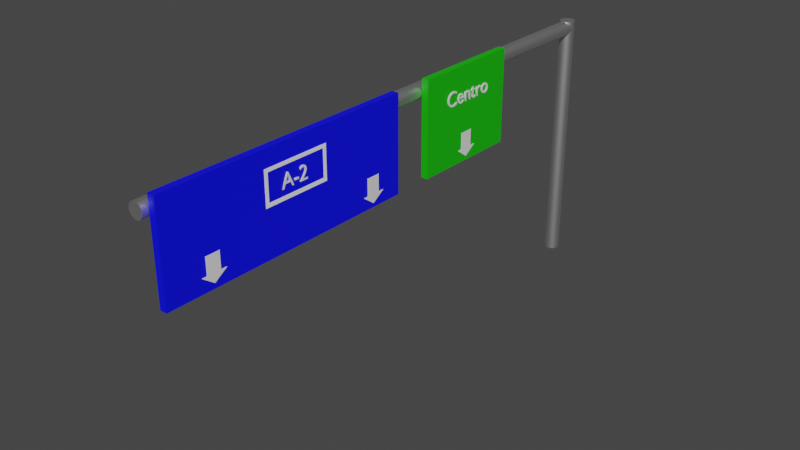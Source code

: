 # Source: CentroExitOnAutov_a2.blend  (saved by Blender 2.81.16; exported with 4.5.12 LTS)
import bpy
from mathutils import Matrix  # noqa: F401  (used for matrix-valued properties, if any)

bpy.ops.wm.read_factory_settings(use_empty=True)
scene = bpy.context.scene
scene.name = 'Scene'

# ---- collections
col_collection = bpy.data.collections.new('Collection'); scene.collection.children.link(col_collection)

# ---- materials (node trees are filled in below, after node groups)
mat_metallic = bpy.data.materials.new('Metallic')
mat_metallic.use_transparent_shadow = False
mat_bg = bpy.data.materials.new('BG')
mat_bg.use_transparent_shadow = False
mat_bg_001 = bpy.data.materials.new('BG.001')
mat_bg_001.use_transparent_shadow = False
mat_material_002 = bpy.data.materials.new('Material.002')
mat_material_002.use_transparent_shadow = False

# ---- material node trees
mat_metallic.use_nodes = True; mat_metallic.node_tree.nodes.clear()
_N = mat_metallic.node_tree.nodes; _L = mat_metallic.node_tree.links
n0 = _N.new('ShaderNodeOutputMaterial'); n0.name = 'Material Output'; n0.location = (300, 300)
n1 = _N.new('ShaderNodeBsdfPrincipled'); n1.name = 'Principled BSDF'; n1.location = (10, 300)
n1.distribution = 'GGX'
n1.subsurface_method = 'BURLEY'
n1.inputs[1].default_value = 1.0
n1.inputs[3].default_value = 1.45
n1.inputs[27].default_value = (0.0, 0.0, 0.0, 1.0)
n1.inputs[28].default_value = 1.0
_L.new(n1.outputs[0], n0.inputs[0])
n0.is_active_output = True
mat_bg.use_nodes = True; mat_bg.node_tree.nodes.clear()
_N = mat_bg.node_tree.nodes; _L = mat_bg.node_tree.links
n0 = _N.new('ShaderNodeOutputMaterial'); n0.name = 'Material Output'; n0.location = (300, 300)
n1 = _N.new('ShaderNodeBsdfPrincipled'); n1.name = 'Principled BSDF'; n1.location = (10, 300)
n1.distribution = 'GGX'
n1.subsurface_method = 'BURLEY'
n1.inputs[0].default_value = (0.0, 0.001793, 1.0, 1.0)
n1.inputs[3].default_value = 1.45
n1.inputs[27].default_value = (0.0, 0.0, 0.0, 1.0)
n1.inputs[28].default_value = 1.0
_L.new(n1.outputs[0], n0.inputs[0])
n0.is_active_output = True
mat_bg_001.use_nodes = True; mat_bg_001.node_tree.nodes.clear()
_N = mat_bg_001.node_tree.nodes; _L = mat_bg_001.node_tree.links
n0 = _N.new('ShaderNodeOutputMaterial'); n0.name = 'Material Output'; n0.location = (300, 300)
n1 = _N.new('ShaderNodeBsdfPrincipled'); n1.name = 'Principled BSDF'; n1.location = (10, 300)
n1.distribution = 'GGX'
n1.subsurface_method = 'BURLEY'
n1.inputs[0].default_value = (0.007058, 0.5071, 0.0, 1.0)
n1.inputs[3].default_value = 1.45
n1.inputs[27].default_value = (0.0, 0.0, 0.0, 1.0)
n1.inputs[28].default_value = 1.0
_L.new(n1.outputs[0], n0.inputs[0])
n0.is_active_output = True
mat_material_002.use_nodes = True; mat_material_002.node_tree.nodes.clear()
_N = mat_material_002.node_tree.nodes; _L = mat_material_002.node_tree.links
n0 = _N.new('ShaderNodeOutputMaterial'); n0.name = 'Material Output'; n0.location = (300, 300)
n1 = _N.new('ShaderNodeBsdfPrincipled'); n1.name = 'Principled BSDF'; n1.location = (10, 300)
n1.distribution = 'GGX'
n1.subsurface_method = 'BURLEY'
n1.inputs[0].default_value = (1.0, 1.0, 1.0, 1.0)
n1.inputs[3].default_value = 1.45
n1.inputs[27].default_value = (0.0, 0.0, 0.0, 1.0)
n1.inputs[28].default_value = 1.0
_L.new(n1.outputs[0], n0.inputs[0])
n0.is_active_output = True

# ---- world
world_world = bpy.data.worlds.new('World'); scene.world = world_world
world_world.use_nodes = True; world_world.node_tree.nodes.clear()
_N = world_world.node_tree.nodes; _L = world_world.node_tree.links
n0 = _N.new('ShaderNodeOutputWorld'); n0.name = 'World Output'; n0.location = (300, 300)
n1 = _N.new('ShaderNodeBackground'); n1.name = 'Background'; n1.location = (10, 300)
n1.inputs[0].default_value = (0.05088, 0.05088, 0.05088, 1.0)
_L.new(n1.outputs[0], n0.inputs[0])
n0.is_active_output = True
world_world.color = (0.05088, 0.05088, 0.05088)
world_world.use_sun_shadow = False
world_world.sun_shadow_jitter_overblur = 0.0

# ---- meshes
me_cylinder = bpy.data.meshes.new('Cylinder')
me_cylinder.from_pydata([(0.0, 1.0, -1.0), (0.0, 1.0, 1.0), (0.1951, 0.9808, -1.0), (0.1951, 0.9808, 1.0), (0.3827, 0.9239, -1.0), (0.3827, 0.9239, 1.0), (0.5556, 0.8315, -1.0), (0.5556, 0.8315, 1.0), (0.7071, 0.7071, -1.0), (0.7071, 0.7071, 1.0), (0.8315, 0.5556, -1.0), (0.8315, 0.5556, 1.0), (0.9239, 0.3827, -1.0), (0.9239, 0.3827, 1.0), (0.9808, 0.1951, -1.0), (0.9808, 0.1951, 1.0), (1.0, 7.55e-08, -1.0), (1.0, 7.55e-08, 1.0), (0.9808, -0.1951, -1.0), (0.9808, -0.1951, 1.0), (0.9239, -0.3827, -1.0), (0.9239, -0.3827, 1.0), (0.8315, -0.5556, -1.0), (0.8315, -0.5556, 1.0), (0.7071, -0.7071, -1.0), (0.7071, -0.7071, 1.0), (0.5556, -0.8315, -1.0), (0.5556, -0.8315, 1.0), (0.3827, -0.9239, -1.0), (0.3827, -0.9239, 1.0), (0.1951, -0.9808, -1.0), (0.1951, -0.9808, 1.0), (-3.258e-07, -1.0, -1.0), (-3.258e-07, -1.0, 1.0), (-0.1951, -0.9808, -1.0), (-0.1951, -0.9808, 1.0), (-0.3827, -0.9239, -1.0), (-0.3827, -0.9239, 1.0), (-0.5556, -0.8315, -1.0), (-0.5556, -0.8315, 1.0), (-0.7071, -0.7071, -1.0), (-0.7071, -0.7071, 1.0), (-0.8315, -0.5556, -1.0), (-0.8315, -0.5556, 1.0), (-0.9239, -0.3827, -1.0), (-0.9239, -0.3827, 1.0), (-0.9808, -0.1951, -1.0), (-0.9808, -0.1951, 1.0), (-1.0, 9.656e-07, -1.0), (-1.0, 9.656e-07, 1.0), (-0.9808, 0.1951, -1.0), (-0.9808, 0.1951, 1.0), (-0.9239, 0.3827, -1.0), (-0.9239, 0.3827, 1.0), (-0.8315, 0.5556, -1.0), (-0.8315, 0.5556, 1.0), (-0.7071, 0.7071, -1.0), (-0.7071, 0.7071, 1.0), (-0.5556, 0.8315, -1.0), (-0.5556, 0.8315, 1.0), (-0.3827, 0.9239, -1.0), (-0.3827, 0.9239, 1.0), (-0.1951, 0.9808, -1.0), (-0.1951, 0.9808, 1.0)], [], [(0, 1, 3, 2), (2, 3, 5, 4), (4, 5, 7, 6), (6, 7, 9, 8), (8, 9, 11, 10), (10, 11, 13, 12), (12, 13, 15, 14), (14, 15, 17, 16), (16, 17, 19, 18), (18, 19, 21, 20), (20, 21, 23, 22), (22, 23, 25, 24), (24, 25, 27, 26), (26, 27, 29, 28), (28, 29, 31, 30), (30, 31, 33, 32), (32, 33, 35, 34), (34, 35, 37, 36), (36, 37, 39, 38), (38, 39, 41, 40), (40, 41, 43, 42), (42, 43, 45, 44), (44, 45, 47, 46), (46, 47, 49, 48), (48, 49, 51, 50), (50, 51, 53, 52), (52, 53, 55, 54), (54, 55, 57, 56), (56, 57, 59, 58), (58, 59, 61, 60), (3, 1, 63, 61, 59, 57, 55, 53, 51, 49, 47, 45, 43, 41, 39, 37, 35, 33, 31, 29, 27, 25, 23, 21, 19, 17, 15, 13, 11, 9, 7, 5), (60, 61, 63, 62), (62, 63, 1, 0), (0, 2, 4, 6, 8, 10, 12, 14, 16, 18, 20, 22, 24, 26, 28, 30, 32, 34, 36, 38, 40, 42, 44, 46, 48, 50, 52, 54, 56, 58, 60, 62)])
_uv = me_cylinder.uv_layers.new(name='UVMap')
_uv.uv.foreach_set('vector', [1.0, 0.5, 1.0, 1.0, 0.9688, 1.0, 0.9688, 0.5, 0.9688, 0.5, 0.9688, 1.0, 0.9375, 1.0, 0.9375, 0.5, 0.9375, 0.5, 0.9375, 1.0, 0.9062, 1.0, 0.9062, 0.5, 0.9062, 0.5, 0.9062, 1.0, 0.875, 1.0, 0.875, 0.5, 0.875, 0.5, 0.875, 1.0, 0.8438, 1.0, 0.8438, 0.5, 0.8438, 0.5, 0.8438, 1.0, 0.8125, 1.0, 0.8125, 0.5, 0.8125, 0.5, 0.8125, 1.0, 0.7812, 1.0, 0.7812, 0.5, 0.7812, 0.5, 0.7812, 1.0, 0.75, 1.0, 0.75, 0.5, 0.75, 0.5, 0.75, 1.0, 0.7188, 1.0, 0.7188, 0.5, 0.7188, 0.5, 0.7188, 1.0, 0.6875, 1.0, 0.6875, 0.5, 0.6875, 0.5, 0.6875, 1.0, 0.6562, 1.0, 0.6562, 0.5, 0.6562, 0.5, 0.6562, 1.0, 0.625, 1.0, 0.625, 0.5, 0.625, 0.5, 0.625, 1.0, 0.5938, 1.0, 0.5938, 0.5, 0.5938, 0.5, 0.5938, 1.0, 0.5625, 1.0, 0.5625, 0.5, 0.5625, 0.5, 0.5625, 1.0, 0.5312, 1.0, 0.5312, 0.5, 0.5312, 0.5, 0.5312, 1.0, 0.5, 1.0, 0.5, 0.5, 0.5, 0.5, 0.5, 1.0, 0.4688, 1.0, 0.4688, 0.5, 0.4688, 0.5, 0.4688, 1.0, 0.4375, 1.0, 0.4375, 0.5, 0.4375, 0.5, 0.4375, 1.0, 0.4062, 1.0, 0.4062, 0.5, 0.4062, 0.5, 0.4062, 1.0, 0.375, 1.0, 0.375, 0.5, 0.375, 0.5, 0.375, 1.0, 0.3438, 1.0, 0.3438, 0.5, 0.3438, 0.5, 0.3438, 1.0, 0.3125, 1.0, 0.3125, 0.5, 0.3125, 0.5, 0.3125, 1.0, 0.2812, 1.0, 0.2812, 0.5, 0.2812, 0.5, 0.2812, 1.0, 0.25, 1.0, 0.25, 0.5, 0.25, 0.5, 0.25, 1.0, 0.2188, 1.0, 0.2188, 0.5, 0.2188, 0.5, 0.2188, 1.0, 0.1875, 1.0, 0.1875, 0.5, 0.1875, 0.5, 0.1875, 1.0, 0.1562, 1.0, 0.1562, 0.5, 0.1562, 0.5, 0.1562, 1.0, 0.125, 1.0, 0.125, 0.5, 0.125, 0.5, 0.125, 1.0, 0.09375, 1.0, 0.09375, 0.5, 0.09375, 0.5, 0.09375, 1.0, 0.0625, 1.0, 0.0625, 0.5, 0.2968, 0.4854, 0.25, 0.49, 0.2032, 0.4854, 0.1582, 0.4717, 0.1167, 0.4496, 0.08029, 0.4197, 0.05045, 0.3833, 0.02827, 0.3418, 0.01461, 0.2968, 0.01, 0.25, 0.01461, 0.2032, 0.02827, 0.1582, 0.05045, 0.1167, 0.08029, 0.08029, 0.1167, 0.05045, 0.1582, 0.02827, 0.2032, 0.01461, 0.25, 0.01, 0.2968, 0.01461, 0.3418, 0.02827, 0.3833, 0.05045, 0.4197, 0.08029, 0.4496, 0.1167, 0.4717, 0.1582, 0.4854, 0.2032, 0.49, 0.25, 0.4854, 0.2968, 0.4717, 0.3418, 0.4496, 0.3833, 0.4197, 0.4197, 0.3833, 0.4496, 0.3418, 0.4717, 0.0625, 0.5, 0.0625, 1.0, 0.03125, 1.0, 0.03125, 0.5, 0.03125, 0.5, 0.03125, 1.0, 0.0, 1.0, 0.0, 0.5, 0.75, 0.49, 0.7968, 0.4854, 0.8418, 0.4717, 0.8833, 0.4496, 0.9197, 0.4197, 0.9496, 0.3833, 0.9717, 0.3418, 0.9854, 0.2968, 0.99, 0.25, 0.9854, 0.2032, 0.9717, 0.1582, 0.9496, 0.1167, 0.9197, 0.08029, 0.8833, 0.05045, 0.8418, 0.02827, 0.7968, 0.01461, 0.75, 0.01, 0.7032, 0.01461, 0.6582, 0.02827, 0.6167, 0.05045, 0.5803, 0.08029, 0.5504, 0.1167, 0.5283, 0.1582, 0.5146, 0.2032, 0.51, 0.25, 0.5146, 0.2968, 0.5283, 0.3418, 0.5504, 0.3833, 0.5803, 0.4197, 0.6167, 0.4496, 0.6582, 0.4717, 0.7032, 0.4854])
me_cylinder.materials.append(mat_metallic)
me_cylinder.use_remesh_fix_poles = True
me_cylinder.use_remesh_preserve_attributes = False
me_cylinder.use_mirror_vertex_groups = False
me_cylinder.update()
me_cylinder_001 = bpy.data.meshes.new('Cylinder.001')
me_cylinder_001.from_pydata([(0.0, 1.0, -1.0), (0.0, 1.0, 1.0), (0.1951, 0.9808, -1.0), (0.1951, 0.9808, 1.0), (0.3827, 0.9239, -1.0), (0.3827, 0.9239, 1.0), (0.5556, 0.8315, -1.0), (0.5556, 0.8315, 1.0), (0.7071, 0.7071, -1.0), (0.7071, 0.7071, 1.0), (0.8315, 0.5556, -1.0), (0.8315, 0.5556, 1.0), (0.9239, 0.3827, -1.0), (0.9239, 0.3827, 1.0), (0.9808, 0.1951, -1.0), (0.9808, 0.1951, 1.0), (1.0, 7.55e-08, -1.0), (1.0, 7.55e-08, 1.0), (0.9808, -0.1951, -1.0), (0.9808, -0.1951, 1.0), (0.9239, -0.3827, -1.0), (0.9239, -0.3827, 1.0), (0.8315, -0.5556, -1.0), (0.8315, -0.5556, 1.0), (0.7071, -0.7071, -1.0), (0.7071, -0.7071, 1.0), (0.5556, -0.8315, -1.0), (0.5556, -0.8315, 1.0), (0.3827, -0.9239, -1.0), (0.3827, -0.9239, 1.0), (0.1951, -0.9808, -1.0), (0.1951, -0.9808, 1.0), (-3.258e-07, -1.0, -1.0), (-3.258e-07, -1.0, 1.0), (-0.1951, -0.9808, -1.0), (-0.1951, -0.9808, 1.0), (-0.3827, -0.9239, -1.0), (-0.3827, -0.9239, 1.0), (-0.5556, -0.8315, -1.0), (-0.5556, -0.8315, 1.0), (-0.7071, -0.7071, -1.0), (-0.7071, -0.7071, 1.0), (-0.8315, -0.5556, -1.0), (-0.8315, -0.5556, 1.0), (-0.9239, -0.3827, -1.0), (-0.9239, -0.3827, 1.0), (-0.9808, -0.1951, -1.0), (-0.9808, -0.1951, 1.0), (-1.0, 9.656e-07, -1.0), (-1.0, 9.656e-07, 1.0), (-0.9808, 0.1951, -1.0), (-0.9808, 0.1951, 1.0), (-0.9239, 0.3827, -1.0), (-0.9239, 0.3827, 1.0), (-0.8315, 0.5556, -1.0), (-0.8315, 0.5556, 1.0), (-0.7071, 0.7071, -1.0), (-0.7071, 0.7071, 1.0), (-0.5556, 0.8315, -1.0), (-0.5556, 0.8315, 1.0), (-0.3827, 0.9239, -1.0), (-0.3827, 0.9239, 1.0), (-0.1951, 0.9808, -1.0), (-0.1951, 0.9808, 1.0)], [], [(0, 1, 3, 2), (2, 3, 5, 4), (4, 5, 7, 6), (6, 7, 9, 8), (8, 9, 11, 10), (10, 11, 13, 12), (12, 13, 15, 14), (14, 15, 17, 16), (16, 17, 19, 18), (18, 19, 21, 20), (20, 21, 23, 22), (22, 23, 25, 24), (24, 25, 27, 26), (26, 27, 29, 28), (28, 29, 31, 30), (30, 31, 33, 32), (32, 33, 35, 34), (34, 35, 37, 36), (36, 37, 39, 38), (38, 39, 41, 40), (40, 41, 43, 42), (42, 43, 45, 44), (44, 45, 47, 46), (46, 47, 49, 48), (48, 49, 51, 50), (50, 51, 53, 52), (52, 53, 55, 54), (54, 55, 57, 56), (56, 57, 59, 58), (58, 59, 61, 60), (3, 1, 63, 61, 59, 57, 55, 53, 51, 49, 47, 45, 43, 41, 39, 37, 35, 33, 31, 29, 27, 25, 23, 21, 19, 17, 15, 13, 11, 9, 7, 5), (60, 61, 63, 62), (62, 63, 1, 0), (0, 2, 4, 6, 8, 10, 12, 14, 16, 18, 20, 22, 24, 26, 28, 30, 32, 34, 36, 38, 40, 42, 44, 46, 48, 50, 52, 54, 56, 58, 60, 62)])
_uv = me_cylinder_001.uv_layers.new(name='UVMap')
_uv.uv.foreach_set('vector', [1.0, 0.5, 1.0, 1.0, 0.9688, 1.0, 0.9688, 0.5, 0.9688, 0.5, 0.9688, 1.0, 0.9375, 1.0, 0.9375, 0.5, 0.9375, 0.5, 0.9375, 1.0, 0.9062, 1.0, 0.9062, 0.5, 0.9062, 0.5, 0.9062, 1.0, 0.875, 1.0, 0.875, 0.5, 0.875, 0.5, 0.875, 1.0, 0.8438, 1.0, 0.8438, 0.5, 0.8438, 0.5, 0.8438, 1.0, 0.8125, 1.0, 0.8125, 0.5, 0.8125, 0.5, 0.8125, 1.0, 0.7812, 1.0, 0.7812, 0.5, 0.7812, 0.5, 0.7812, 1.0, 0.75, 1.0, 0.75, 0.5, 0.75, 0.5, 0.75, 1.0, 0.7188, 1.0, 0.7188, 0.5, 0.7188, 0.5, 0.7188, 1.0, 0.6875, 1.0, 0.6875, 0.5, 0.6875, 0.5, 0.6875, 1.0, 0.6562, 1.0, 0.6562, 0.5, 0.6562, 0.5, 0.6562, 1.0, 0.625, 1.0, 0.625, 0.5, 0.625, 0.5, 0.625, 1.0, 0.5938, 1.0, 0.5938, 0.5, 0.5938, 0.5, 0.5938, 1.0, 0.5625, 1.0, 0.5625, 0.5, 0.5625, 0.5, 0.5625, 1.0, 0.5312, 1.0, 0.5312, 0.5, 0.5312, 0.5, 0.5312, 1.0, 0.5, 1.0, 0.5, 0.5, 0.5, 0.5, 0.5, 1.0, 0.4688, 1.0, 0.4688, 0.5, 0.4688, 0.5, 0.4688, 1.0, 0.4375, 1.0, 0.4375, 0.5, 0.4375, 0.5, 0.4375, 1.0, 0.4062, 1.0, 0.4062, 0.5, 0.4062, 0.5, 0.4062, 1.0, 0.375, 1.0, 0.375, 0.5, 0.375, 0.5, 0.375, 1.0, 0.3438, 1.0, 0.3438, 0.5, 0.3438, 0.5, 0.3438, 1.0, 0.3125, 1.0, 0.3125, 0.5, 0.3125, 0.5, 0.3125, 1.0, 0.2812, 1.0, 0.2812, 0.5, 0.2812, 0.5, 0.2812, 1.0, 0.25, 1.0, 0.25, 0.5, 0.25, 0.5, 0.25, 1.0, 0.2188, 1.0, 0.2188, 0.5, 0.2188, 0.5, 0.2188, 1.0, 0.1875, 1.0, 0.1875, 0.5, 0.1875, 0.5, 0.1875, 1.0, 0.1562, 1.0, 0.1562, 0.5, 0.1562, 0.5, 0.1562, 1.0, 0.125, 1.0, 0.125, 0.5, 0.125, 0.5, 0.125, 1.0, 0.09375, 1.0, 0.09375, 0.5, 0.09375, 0.5, 0.09375, 1.0, 0.0625, 1.0, 0.0625, 0.5, 0.2968, 0.4854, 0.25, 0.49, 0.2032, 0.4854, 0.1582, 0.4717, 0.1167, 0.4496, 0.08029, 0.4197, 0.05045, 0.3833, 0.02827, 0.3418, 0.01461, 0.2968, 0.01, 0.25, 0.01461, 0.2032, 0.02827, 0.1582, 0.05045, 0.1167, 0.08029, 0.08029, 0.1167, 0.05045, 0.1582, 0.02827, 0.2032, 0.01461, 0.25, 0.01, 0.2968, 0.01461, 0.3418, 0.02827, 0.3833, 0.05045, 0.4197, 0.08029, 0.4496, 0.1167, 0.4717, 0.1582, 0.4854, 0.2032, 0.49, 0.25, 0.4854, 0.2968, 0.4717, 0.3418, 0.4496, 0.3833, 0.4197, 0.4197, 0.3833, 0.4496, 0.3418, 0.4717, 0.0625, 0.5, 0.0625, 1.0, 0.03125, 1.0, 0.03125, 0.5, 0.03125, 0.5, 0.03125, 1.0, 0.0, 1.0, 0.0, 0.5, 0.75, 0.49, 0.7968, 0.4854, 0.8418, 0.4717, 0.8833, 0.4496, 0.9197, 0.4197, 0.9496, 0.3833, 0.9717, 0.3418, 0.9854, 0.2968, 0.99, 0.25, 0.9854, 0.2032, 0.9717, 0.1582, 0.9496, 0.1167, 0.9197, 0.08029, 0.8833, 0.05045, 0.8418, 0.02827, 0.7968, 0.01461, 0.75, 0.01, 0.7032, 0.01461, 0.6582, 0.02827, 0.6167, 0.05045, 0.5803, 0.08029, 0.5504, 0.1167, 0.5283, 0.1582, 0.5146, 0.2032, 0.51, 0.25, 0.5146, 0.2968, 0.5283, 0.3418, 0.5504, 0.3833, 0.5803, 0.4197, 0.6167, 0.4496, 0.6582, 0.4717, 0.7032, 0.4854])
me_cylinder_001.materials.append(mat_metallic)
me_cylinder_001.use_remesh_fix_poles = True
me_cylinder_001.use_remesh_preserve_attributes = False
me_cylinder_001.use_mirror_vertex_groups = False
me_cylinder_001.update()
me_cube_001 = bpy.data.meshes.new('Cube.001')
me_cube_001.from_pydata([(-1.0, -1.0, -1.0), (-1.0, -1.0, 1.0), (-1.0, 1.0, -1.0), (-1.0, 1.0, 1.0), (1.0, -1.0, -1.0), (1.0, -1.0, 1.0), (1.0, 1.0, -1.0), (1.0, 1.0, 1.0)], [], [(0, 1, 3, 2), (2, 3, 7, 6), (6, 7, 5, 4), (4, 5, 1, 0), (2, 6, 4, 0), (7, 3, 1, 5)])
_uv = me_cube_001.uv_layers.new(name='UVMap')
_uv.uv.foreach_set('vector', [0.375, 0.0, 0.625, 0.0, 0.625, 0.25, 0.375, 0.25, 0.375, 0.25, 0.625, 0.25, 0.625, 0.5, 0.375, 0.5, 0.375, 0.5, 0.625, 0.5, 0.625, 0.75, 0.375, 0.75, 0.375, 0.75, 0.625, 0.75, 0.625, 1.0, 0.375, 1.0, 0.125, 0.5, 0.375, 0.5, 0.375, 0.75, 0.125, 0.75, 0.625, 0.5, 0.875, 0.5, 0.875, 0.75, 0.625, 0.75])
me_cube_001.materials.append(mat_bg)
me_cube_001.use_remesh_fix_poles = True
me_cube_001.use_remesh_preserve_attributes = False
me_cube_001.use_mirror_vertex_groups = False
me_cube_001.update()
me_cube_002 = bpy.data.meshes.new('Cube.002')
me_cube_002.from_pydata([(-1.0, -1.0, 1.0), (-1.0, 1.0, 1.0), (1.0, -1.0, 1.0), (1.0, 1.0, 1.0), (-1.0, 1.863, 1.0), (1.0, 1.863, 1.0), (1.0, -1.737, 1.0), (-1.0, -1.737, 1.0), (-1.0, 1.0, 1.236), (-1.0, 1.858, 1.0), (-1.0, -0.008552, 1.514), (-1.0, -1.0, 1.219), (-1.0, -1.0, -0.02286), (-1.0, 1.0, -0.02286), (1.0, 1.0, -0.02286), (1.0, -1.0, -0.02286)], [], [(12, 0, 1, 13), (13, 1, 3, 14), (14, 3, 2, 15), (15, 2, 0, 12), (1, 0, 11, 10, 8), (0, 2, 6, 7), (3, 1, 9, 4, 5), (1, 8, 9), (7, 11, 0)])
_uv = me_cube_002.uv_layers.new(name='UVMap')
_uv.uv.foreach_set('vector', [0.4971, 0.0, 0.625, 0.0, 0.625, 0.25, 0.4971, 0.25, 0.4971, 0.25, 0.625, 0.25, 0.625, 0.5, 0.4971, 0.5, 0.4971, 0.5, 0.625, 0.5, 0.625, 0.75, 0.4971, 0.75, 0.4971, 0.75, 0.625, 0.75, 0.625, 1.0, 0.4971, 1.0, 0.625, 0.25, 0.625, 0.0, 0.625, 0.0, 0.625, 0.1239, 0.625, 0.25, 0.625, 1.0, 0.625, 0.75, 0.625, 0.75, 0.625, 1.0, 0.625, 0.5, 0.625, 0.25, 0.625, 0.25, 0.625, 0.25, 0.625, 0.5, 0.625, 0.25, 0.625, 0.25, 0.625, 0.25, 0.625, 0.0, 0.625, 0.0, 0.625, 0.0])
me_cube_002.use_remesh_fix_poles = True
me_cube_002.use_remesh_preserve_attributes = False
me_cube_002.use_mirror_vertex_groups = False
me_cube_002.update()
me_cube_003 = bpy.data.meshes.new('Cube.003')
me_cube_003.from_pydata([(-1.0, -1.0, 1.0), (-1.0, 1.0, 1.0), (1.0, -1.0, 1.0), (1.0, 1.0, 1.0), (-1.0, 1.863, 1.0), (1.0, 1.863, 1.0), (1.0, -1.737, 1.0), (-1.0, -1.737, 1.0), (-1.0, 1.0, 1.236), (-1.0, 1.858, 1.0), (-1.0, -0.008552, 1.514), (-1.0, -1.0, 1.219), (-1.0, -1.0, -0.02286), (-1.0, 1.0, -0.02286), (1.0, 1.0, -0.02286), (1.0, -1.0, -0.02286)], [], [(12, 0, 1, 13), (13, 1, 3, 14), (14, 3, 2, 15), (15, 2, 0, 12), (1, 0, 11, 10, 8), (0, 2, 6, 7), (3, 1, 9, 4, 5), (1, 8, 9), (7, 11, 0)])
_uv = me_cube_003.uv_layers.new(name='UVMap')
_uv.uv.foreach_set('vector', [0.4971, 0.0, 0.625, 0.0, 0.625, 0.25, 0.4971, 0.25, 0.4971, 0.25, 0.625, 0.25, 0.625, 0.5, 0.4971, 0.5, 0.4971, 0.5, 0.625, 0.5, 0.625, 0.75, 0.4971, 0.75, 0.4971, 0.75, 0.625, 0.75, 0.625, 1.0, 0.4971, 1.0, 0.625, 0.25, 0.625, 0.0, 0.625, 0.0, 0.625, 0.1239, 0.625, 0.25, 0.625, 1.0, 0.625, 0.75, 0.625, 0.75, 0.625, 1.0, 0.625, 0.5, 0.625, 0.25, 0.625, 0.25, 0.625, 0.25, 0.625, 0.5, 0.625, 0.25, 0.625, 0.25, 0.625, 0.25, 0.625, 0.0, 0.625, 0.0, 0.625, 0.0])
me_cube_003.use_remesh_fix_poles = True
me_cube_003.use_remesh_preserve_attributes = False
me_cube_003.use_mirror_vertex_groups = False
me_cube_003.update()
me_cube_007 = bpy.data.meshes.new('Cube.007')
me_cube_007.from_pydata([(-1.0, -1.0, -1.0), (-1.0, -1.0, 1.0), (-1.0, 1.0, -1.0), (-1.0, 1.0, 1.0), (1.0, -1.0, -1.0), (1.0, -1.0, 1.0), (1.0, 1.0, -1.0), (1.0, 1.0, 1.0)], [], [(0, 1, 3, 2), (2, 3, 7, 6), (6, 7, 5, 4), (4, 5, 1, 0), (2, 6, 4, 0), (7, 3, 1, 5)])
_uv = me_cube_007.uv_layers.new(name='UVMap')
_uv.uv.foreach_set('vector', [0.375, 0.0, 0.625, 0.0, 0.625, 0.25, 0.375, 0.25, 0.375, 0.25, 0.625, 0.25, 0.625, 0.5, 0.375, 0.5, 0.375, 0.5, 0.625, 0.5, 0.625, 0.75, 0.375, 0.75, 0.375, 0.75, 0.625, 0.75, 0.625, 1.0, 0.375, 1.0, 0.125, 0.5, 0.375, 0.5, 0.375, 0.75, 0.125, 0.75, 0.625, 0.5, 0.875, 0.5, 0.875, 0.75, 0.625, 0.75])
me_cube_007.materials.append(mat_bg_001)
me_cube_007.use_remesh_fix_poles = True
me_cube_007.use_remesh_preserve_attributes = False
me_cube_007.use_mirror_vertex_groups = False
me_cube_007.update()
me_cube_006 = bpy.data.meshes.new('Cube.006')
me_cube_006.from_pydata([(-1.0, -1.0, 1.0), (-1.0, 1.0, 1.0), (1.0, -1.0, 1.0), (1.0, 1.0, 1.0), (-1.0, 1.863, 1.0), (1.0, 1.863, 1.0), (1.0, -1.737, 1.0), (-1.0, -1.737, 1.0), (-1.0, 1.0, 1.236), (-1.0, 1.858, 1.0), (-1.0, -0.008552, 1.514), (-1.0, -1.0, 1.219), (-1.0, -1.0, -0.02286), (-1.0, 1.0, -0.02286), (1.0, 1.0, -0.02286), (1.0, -1.0, -0.02286)], [], [(12, 0, 1, 13), (13, 1, 3, 14), (14, 3, 2, 15), (15, 2, 0, 12), (1, 0, 11, 10, 8), (0, 2, 6, 7), (3, 1, 9, 4, 5), (1, 8, 9), (7, 11, 0)])
_uv = me_cube_006.uv_layers.new(name='UVMap')
_uv.uv.foreach_set('vector', [0.4971, 0.0, 0.625, 0.0, 0.625, 0.25, 0.4971, 0.25, 0.4971, 0.25, 0.625, 0.25, 0.625, 0.5, 0.4971, 0.5, 0.4971, 0.5, 0.625, 0.5, 0.625, 0.75, 0.4971, 0.75, 0.4971, 0.75, 0.625, 0.75, 0.625, 1.0, 0.4971, 1.0, 0.625, 0.25, 0.625, 0.0, 0.625, 0.0, 0.625, 0.1239, 0.625, 0.25, 0.625, 1.0, 0.625, 0.75, 0.625, 0.75, 0.625, 1.0, 0.625, 0.5, 0.625, 0.25, 0.625, 0.25, 0.625, 0.25, 0.625, 0.5, 0.625, 0.25, 0.625, 0.25, 0.625, 0.25, 0.625, 0.0, 0.625, 0.0, 0.625, 0.0])
me_cube_006.use_remesh_fix_poles = True
me_cube_006.use_remesh_preserve_attributes = False
me_cube_006.use_mirror_vertex_groups = False
me_cube_006.update()
me_cube_005 = bpy.data.meshes.new('Cube.005')
me_cube_005.from_pydata([(-1.0, -1.0, -1.0), (-1.0, -1.0, 1.0), (-1.0, 1.0, -1.0), (-1.0, 1.0, 1.0), (1.0, -1.0, -1.0), (1.0, -1.0, 1.0), (1.0, 1.0, -1.0), (1.0, 1.0, 1.0), (-1.0, -1.0, 0.7987), (-1.0, 1.0, 0.7987), (1.0, 1.0, 0.7987), (1.0, -1.0, 0.7987), (-1.0, 1.0, -0.7584), (1.0, 1.0, -0.7584), (1.0, -1.0, -0.7584), (-1.0, -1.0, -0.7584), (-1.0, 0.8878, -1.0), (-1.0, 0.8878, 1.0), (1.0, 0.8878, -1.0), (1.0, 0.8878, 1.0), (1.0, 0.8878, 0.7987), (-1.0, 0.8878, 0.7987), (-1.0, 0.8878, -0.7584), (1.0, 0.8878, -0.7584), (-1.0, -0.8976, -1.0), (1.0, -0.8976, 1.0), (1.0, -0.8976, 0.7987), (1.0, -0.8976, -0.7584), (-1.0, -0.8976, 1.0), (1.0, -0.8976, -1.0), (-1.0, -0.8976, 0.7987), (-1.0, -0.8976, -0.7584)], [], [(21, 17, 3, 9), (9, 3, 7, 10), (26, 25, 5, 11), (11, 5, 1, 8), (24, 29, 4, 0), (25, 28, 1, 5), (14, 11, 8, 15), (27, 26, 11, 14), (12, 9, 10, 13), (22, 21, 9, 12), (16, 22, 12, 2), (2, 12, 13, 6), (29, 27, 14, 4), (4, 14, 15, 0), (6, 13, 23, 18), (24, 31, 22, 16), (31, 30, 21, 22), (13, 10, 20, 23), (7, 3, 17, 19), (2, 6, 18, 16), (10, 7, 19, 20), (30, 28, 17, 21), (8, 1, 28, 30), (15, 8, 30, 31), (0, 15, 31, 24), (18, 23, 27, 29), (19, 17, 28, 25), (16, 18, 29, 24), (20, 19, 25, 26)])
_uv = me_cube_005.uv_layers.new(name='UVMap')
_uv.uv.foreach_set('vector', [0.5998, 0.236, 0.625, 0.236, 0.625, 0.25, 0.5998, 0.25, 0.5998, 0.25, 0.625, 0.25, 0.625, 0.5, 0.5998, 0.5, 0.5998, 0.7372, 0.625, 0.7372, 0.625, 0.75, 0.5998, 0.75, 0.5998, 0.75, 0.625, 0.75, 0.625, 1.0, 0.5998, 1.0, 0.125, 0.7372, 0.375, 0.7372, 0.375, 0.75, 0.125, 0.75, 0.625, 0.7372, 0.875, 0.7372, 0.875, 0.75, 0.625, 0.75, 0.4052, 0.75, 0.5998, 0.75, 0.5998, 1.0, 0.4052, 1.0, 0.4052, 0.7372, 0.5998, 0.7372, 0.5998, 0.75, 0.4052, 0.75, 0.4052, 0.25, 0.5998, 0.25, 0.5998, 0.5, 0.4052, 0.5, 0.4052, 0.236, 0.5998, 0.236, 0.5998, 0.25, 0.4052, 0.25, 0.375, 0.236, 0.4052, 0.236, 0.4052, 0.25, 0.375, 0.25, 0.375, 0.25, 0.4052, 0.25, 0.4052, 0.5, 0.375, 0.5, 0.375, 0.7372, 0.4052, 0.7372, 0.4052, 0.75, 0.375, 0.75, 0.375, 0.75, 0.4052, 0.75, 0.4052, 1.0, 0.375, 1.0, 0.375, 0.5, 0.4052, 0.5, 0.4052, 0.514, 0.375, 0.514, 0.375, 0.01279, 0.4052, 0.01279, 0.4052, 0.236, 0.375, 0.236, 0.4052, 0.01279, 0.5998, 0.01279, 0.5998, 0.236, 0.4052, 0.236, 0.4052, 0.5, 0.5998, 0.5, 0.5998, 0.514, 0.4052, 0.514, 0.625, 0.5, 0.875, 0.5, 0.875, 0.514, 0.625, 0.514, 0.125, 0.5, 0.375, 0.5, 0.375, 0.514, 0.125, 0.514, 0.5998, 0.5, 0.625, 0.5, 0.625, 0.514, 0.5998, 0.514, 0.5998, 0.01279, 0.625, 0.01279, 0.625, 0.236, 0.5998, 0.236, 0.5998, 0.0, 0.625, 0.0, 0.625, 0.01279, 0.5998, 0.01279, 0.4052, 0.0, 0.5998, 0.0, 0.5998, 0.01279, 0.4052, 0.01279, 0.375, 0.0, 0.4052, 0.0, 0.4052, 0.01279, 0.375, 0.01279, 0.375, 0.514, 0.4052, 0.514, 0.4052, 0.7372, 0.375, 0.7372, 0.625, 0.514, 0.875, 0.514, 0.875, 0.7372, 0.625, 0.7372, 0.125, 0.514, 0.375, 0.514, 0.375, 0.7372, 0.125, 0.7372, 0.5998, 0.514, 0.625, 0.514, 0.625, 0.7372, 0.5998, 0.7372])
me_cube_005.materials.append(mat_material_002)
me_cube_005.use_remesh_fix_poles = True
me_cube_005.use_remesh_preserve_attributes = False
me_cube_005.use_mirror_vertex_groups = False
me_cube_005.update()

# ---- curves / text
txt_text_002 = bpy.data.curves.new('Text.002', 'FONT')
txt_text_002.dimensions = '2D'
txt_text_002.body = 'A-2'
txt_text_002.use_path_clamp = True
txt_text_002.extrude = 0.02
txt_text_003 = bpy.data.curves.new('Text.003', 'FONT')
txt_text_003.dimensions = '2D'
txt_text_003.body = 'Centro'
txt_text_003.use_path_clamp = True
txt_text_003.extrude = 0.02

# ---- objects
ob_cylinder = bpy.data.objects.new('Cylinder', me_cylinder)
ob_cylinder_001 = bpy.data.objects.new('Cylinder.001', me_cylinder_001)
ob_cube = bpy.data.objects.new('Cube', me_cube_001)
ob_cube_001 = bpy.data.objects.new('Cube.001', me_cube_002)
ob_cube_003 = bpy.data.objects.new('Cube.003', me_cube_003)
ob_cube_007 = bpy.data.objects.new('Cube.007', me_cube_007)
ob_cube_006 = bpy.data.objects.new('Cube.006', me_cube_006)
ob_cube_005 = bpy.data.objects.new('Cube.005', me_cube_005)
ob_text_002 = bpy.data.objects.new('Text.002', txt_text_002)
ob_text_000 = bpy.data.objects.new('Text.000', txt_text_003)

# ---- transforms, parenting, visibility, modifiers, constraints
ob_cylinder.location = (-0.006208, 0.004118, 1.319)
ob_cylinder.scale = (0.07387, 0.07387, 1.316)
ob_cylinder.lineart.crease_threshold = 0.0
ob_cylinder_001.location = (-0.006208, -2.771, 2.56)
ob_cylinder_001.rotation_euler = (1.571, -0.0, 0.0)
ob_cylinder_001.scale = (0.07387, 0.07387, 2.786)
ob_cylinder_001.lineart.crease_threshold = 0.0
ob_cube.location = (0.1045, -4.195, 2.227)
ob_cube.scale = (0.03454, 1.304, 0.4742)
ob_cube.lineart.crease_threshold = 0.0
ob_cube_001.location = (0.1412, -3.228, 2.045)
ob_cube_001.rotation_euler = (-3.142, -2.849e-14, 3.142)
ob_cube_001.scale = (0.003508, 0.06859, 0.1666)
ob_cube_001.lineart.crease_threshold = 0.0
ob_cube_003.location = (0.1412, -5.033, 2.056)
ob_cube_003.rotation_euler = (-3.142, -2.849e-14, 3.142)
ob_cube_003.scale = (0.003508, 0.06859, 0.1666)
ob_cube_003.lineart.crease_threshold = 0.0
ob_cube_007.location = (0.1045, -1.908, 2.227)
ob_cube_007.scale = (0.03454, 0.5753, 0.4742)
ob_cube_007.lineart.crease_threshold = 0.0
ob_cube_006.location = (0.1412, -1.909, 2.045)
ob_cube_006.rotation_euler = (-3.142, -2.849e-14, 3.142)
ob_cube_006.scale = (0.003508, 0.06859, 0.1666)
ob_cube_006.lineart.crease_threshold = 0.0
ob_cube_005.location = (0.1387, -4.131, 2.371)
ob_cube_005.scale = (0.003651, 0.3394, 0.1649)
ob_cube_005.lineart.crease_threshold = 0.0
ob_text_002.location = (0.1433, -4.295, 2.304)
ob_text_002.rotation_euler = (1.571, -4.371e-08, 1.571)
ob_text_002.scale = (0.1934, 0.1934, 0.1934)
ob_text_002.lineart.crease_threshold = 0.0
ob_text_000.location = (0.1433, -2.212, 2.348)
ob_text_000.rotation_euler = (1.571, -4.371e-08, 1.571)
ob_text_000.scale = (0.2105, 0.2105, 0.2105)
ob_text_000.lineart.crease_threshold = 0.0

# ---- collection membership
col_collection.objects.link(ob_cylinder)
col_collection.objects.link(ob_cylinder_001)
col_collection.objects.link(ob_cube)
col_collection.objects.link(ob_cube_001)
col_collection.objects.link(ob_cube_003)
col_collection.objects.link(ob_cube_007)
col_collection.objects.link(ob_cube_006)
col_collection.objects.link(ob_cube_005)
col_collection.objects.link(ob_text_002)
col_collection.objects.link(ob_text_000)

# ---- scene / render settings (as saved in the file)
scene.frame_start = 1; scene.frame_end = 250; scene.frame_set(1)
scene.render.engine = 'BLENDER_EEVEE_NEXT'
scene.cycles.use_denoising = False
scene.cycles.samples = 128
scene.cycles.sampling_pattern = 'TABULATED_SOBOL'
scene.cycles.use_adaptive_sampling = False
scene.cycles.use_light_tree = False
scene.view_settings.view_transform = 'Filmic'
bpy.context.view_layer.update()

# ---- added for rendering (the .blend has no active camera and no usable light): camera, sun
cam_auto = bpy.data.cameras.new('AutoCamera')
cam_auto.lens = 50.0
cam_auto.sensor_width = 36.0
cam_auto.clip_end = 1000.0
ob_auto_camera = bpy.data.objects.new('AutoCamera', cam_auto)
scene.collection.objects.link(ob_auto_camera)
ob_auto_camera.location = (5.81621, -9.68025, 5.97939)
ob_auto_camera.rotation_euler = (1.09748, -7.21219e-08, 0.694738)
scene.camera = ob_auto_camera
light_auto_sun = bpy.data.lights.new('AutoSun', 'SUN')
light_auto_sun.energy = 3.0
light_auto_sun.angle = 0.0523599
ob_auto_sun = bpy.data.objects.new('AutoSun', light_auto_sun)
scene.collection.objects.link(ob_auto_sun)
ob_auto_sun.rotation_euler = (0.872665, 0.174533, 0.523599)
bpy.context.view_layer.update()
